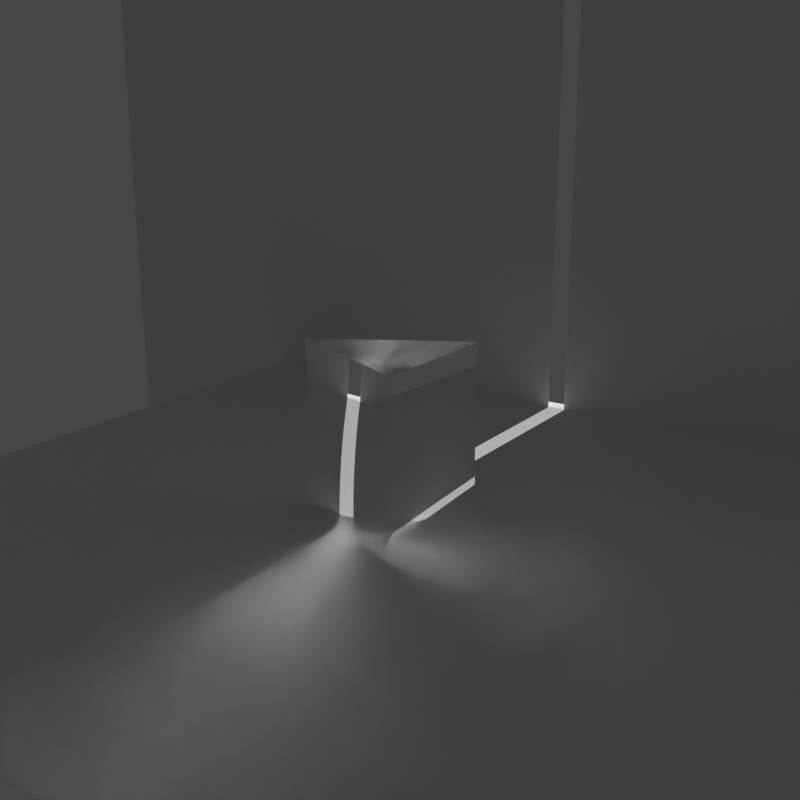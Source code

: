 # Source: prism.blend  (saved by Blender 2.80.24; exported with 4.5.12 LTS)
import bpy
from mathutils import Matrix  # noqa: F401  (used for matrix-valued properties, if any)

bpy.ops.wm.read_factory_settings(use_empty=True)
scene = bpy.context.scene
scene.name = 'Scene'

# ---- collections
col_collection = bpy.data.collections.new('Collection'); scene.collection.children.link(col_collection)

# ---- materials (node trees are filled in below, after node groups)
mat_material_001 = bpy.data.materials.new('Material.001')
mat_material_001.roughness = 0.25

# ---- material node trees
mat_material_001.use_nodes = True; mat_material_001.node_tree.nodes.clear()
_N = mat_material_001.node_tree.nodes; _L = mat_material_001.node_tree.links
n0 = _N.new('ShaderNodeOutputMaterial'); n0.name = 'Material Output'; n0.location = (300, 300)
n1 = _N.new('ShaderNodeBsdfGlass'); n1.name = 'Glass BSDF'; n1.location = (12, 313)
n1.distribution = 'BECKMANN'
n1.inputs[2].default_value = 1.45
_L.new(n1.outputs[0], n0.inputs[0])
n0.is_active_output = True

# ---- world
world_world = bpy.data.worlds.new('World'); scene.world = world_world
world_world.color = (0.05088, 0.05088, 0.05088)
world_world.use_sun_shadow = False
world_world.sun_shadow_jitter_overblur = 0.0

# ---- cameras
cam_camera = bpy.data.cameras.new('Camera')
cam_camera.clip_end = 100.0
cam_camera.ortho_scale = 7.314
cam_camera.dof.focus_distance = 0.0

# ---- lights
light_spot = bpy.data.lights.new('Spot', 'SPOT')
light_spot.transmission_factor = 0.0
light_spot.energy = 1.0
light_spot.shadow_buffer_clip_start = 0.5
light_spot.shadow_soft_size = 0.051
light_spot.shadow_maximum_resolution = 0.006
light_spot.use_absolute_resolution = True
light_spot.spot_blend = 0.0
light_spot.spot_size = 0.1745
light_spot.use_nodes = True; light_spot.node_tree.nodes.clear()
_N = light_spot.node_tree.nodes; _L = light_spot.node_tree.links
n0 = _N.new('ShaderNodeOutputLight'); n0.name = 'Light Output'; n0.location = (300, 300)
n1 = _N.new('ShaderNodeEmission'); n1.name = 'Emission'; n1.location = (112, 273)
n2 = _N.new('ShaderNodeLightFalloff'); n2.name = 'Light Falloff'; n2.location = (-107, 304)
n2.inputs[0].default_value = 0.0
_L.new(n1.outputs[0], n0.inputs[0])
_L.new(n2.outputs[2], n1.inputs[1])
n0.is_active_output = True
light_sun_001 = bpy.data.lights.new('Sun.001', 'SUN')
light_sun_001.transmission_factor = 0.0
light_sun_001.angle = 0.00025
light_sun_001.energy = 20.0
light_sun_001.shadow_buffer_clip_start = 0.5
light_sun_001.shadow_soft_size = 0.000125
light_sun_001.shadow_cascade_max_distance = 1000.0

# ---- meshes
me_plane = bpy.data.meshes.new('Plane')
me_plane.from_pydata([(-5.0, -5.0, 0.0), (5.0, -5.0, 0.0), (-5.0, 5.0, 0.0), (5.0, 5.0, 0.0)], [], [(0, 1, 3, 2)])
_uv = me_plane.uv_layers.new(name='UVMap')
_uv.uv.foreach_set('vector', [0.0, 0.0, 1.0, 0.0, 1.0, 1.0, 0.0, 1.0])
me_plane.use_remesh_preserve_volume = False
me_plane.use_remesh_preserve_attributes = False
me_plane.use_mirror_vertex_groups = False
me_plane.update()
me_cube_001 = bpy.data.meshes.new('Cube.001')
me_cube_001.from_pydata([(-1.0, -1.0, -1.0), (-1.0, 1.0, -1.0), (0.0, 1.0, 1.0), (1.0, -1.0, -1.0), (0.0, -1.0, 1.0), (1.0, 1.0, -1.0)], [], [(0, 4, 2, 1), (1, 2, 5), (5, 2, 4, 3), (3, 4, 0), (1, 5, 3, 0)])
_uv = me_cube_001.uv_layers.new(name='UVMap')
_uv.uv.foreach_set('vector', [0.375, 0.0, 0.625, 0.0, 0.625, 0.25, 0.375, 0.25, 0.375, 0.25, 0.625, 0.5, 0.375, 0.5, 0.375, 0.5, 0.625, 0.5, 0.625, 0.75, 0.375, 0.75, 0.375, 0.75, 0.625, 1.0, 0.375, 1.0, 0.125, 0.5, 0.375, 0.5, 0.375, 0.75, 0.125, 0.75])
me_cube_001.materials.append(mat_material_001)
me_cube_001.use_remesh_preserve_volume = False
me_cube_001.use_remesh_preserve_attributes = False
me_cube_001.use_mirror_vertex_groups = False
me_cube_001.update()
me_plane_001 = bpy.data.meshes.new('Plane.001')
me_plane_001.from_pydata([(-4.0, -4.0, 0.0), (4.0, -4.0, 0.0), (-4.0, 4.0, 0.0), (4.0, 4.0, 0.0)], [], [(0, 1, 3, 2)])
_uv = me_plane_001.uv_layers.new(name='UVMap')
_uv.uv.foreach_set('vector', [0.0, 0.0, 1.0, 0.0, 1.0, 1.0, 0.0, 1.0])
me_plane_001.use_remesh_preserve_volume = False
me_plane_001.use_remesh_preserve_attributes = False
me_plane_001.use_mirror_vertex_groups = False
me_plane_001.update()
me_plane_002 = bpy.data.meshes.new('Plane.002')
me_plane_002.from_pydata([(-4.0, -4.0, 0.0), (4.0, -4.0, 0.0), (-4.0, 4.0, 0.0), (4.0, 4.0, 0.0)], [], [(0, 1, 3, 2)])
_uv = me_plane_002.uv_layers.new(name='UVMap')
_uv.uv.foreach_set('vector', [0.0, 0.0, 1.0, 0.0, 1.0, 1.0, 0.0, 1.0])
me_plane_002.use_remesh_preserve_volume = False
me_plane_002.use_remesh_preserve_attributes = False
me_plane_002.use_mirror_vertex_groups = False
me_plane_002.update()

# ---- objects
ob_camera = bpy.data.objects.new('Camera', cam_camera)
ob_plane = bpy.data.objects.new('Plane', me_plane)
ob_spot = bpy.data.objects.new('Spot', light_spot)
ob_cube = bpy.data.objects.new('Cube', me_cube_001)
ob_plane_001 = bpy.data.objects.new('Plane.001', me_plane_001)
ob_plane_002 = bpy.data.objects.new('Plane.002', me_plane_002)
ob_sun = bpy.data.objects.new('Sun', light_sun_001)

# ---- transforms, parenting, visibility, modifiers, constraints
ob_camera.location = (8.884, 6.256, 4.592)
ob_camera.rotation_euler = (1.28, 0.001202, 2.155)
ob_camera.scale = (1.0, 1.0, 1.0)
ob_camera.lock_rotations_4d = False
ob_camera.empty_display_type = 'ARROWS'
ob_camera.color = (0.0, 0.0, 0.0, 0.0)
ob_camera.display_type = 'WIRE'
ob_camera.lineart.crease_threshold = 0.0
ob_plane.location = (0.0, 0.0, 0.0)
ob_plane.lineart.crease_threshold = 0.0
ob_spot.location = (-1.799, 0.2616, 1.967)
ob_spot.rotation_euler = (0.9526, -0.594, -1.29)
ob_spot.lineart.crease_threshold = 0.0
ob_cube.location = (0.0, 0.0, 0.89)
ob_cube.rotation_euler = (1.571, 0.0, 0.0)
ob_cube.scale = (0.8, 1.0, 0.8)
ob_cube.lineart.crease_threshold = 0.0
ob_plane_001.location = (-4.761, -4.262, 2.5)
ob_plane_001.rotation_euler = (0.0, 1.571, 0.0)
ob_plane_001.lineart.crease_threshold = 0.0
ob_plane_002.location = (-4.761, 3.973, 2.5)
ob_plane_002.rotation_euler = (0.0, 1.571, 0.0)
ob_plane_002.lineart.crease_threshold = 0.0
ob_sun.location = (-5.161, 1.998, 7.413)
ob_sun.rotation_euler = (0.0, -1.484, 0.0)
ob_sun.lineart.crease_threshold = 0.0

# ---- collection membership
col_collection.objects.link(ob_camera)
col_collection.objects.link(ob_plane)
col_collection.objects.link(ob_spot)
col_collection.objects.link(ob_cube)
col_collection.objects.link(ob_plane_001)
col_collection.objects.link(ob_plane_002)
col_collection.objects.link(ob_sun)

# ---- scene / render settings (as saved in the file)
scene.camera = ob_camera
scene.frame_start = 1; scene.frame_end = 250; scene.frame_set(1)
scene.render.engine = 'CYCLES'
scene.render.resolution_x = 640
scene.render.resolution_y = 640
scene.cycles.use_denoising = False
scene.cycles.samples = 5000
scene.cycles.sampling_pattern = 'TABULATED_SOBOL'
scene.cycles.light_sampling_threshold = 0.0
scene.cycles.use_adaptive_sampling = False
scene.cycles.use_light_tree = False
scene.cycles.max_bounces = 50
scene.cycles.diffuse_bounces = 30
scene.cycles.glossy_bounces = 30
scene.cycles.transmission_bounces = 30
scene.cycles.transparent_max_bounces = 30
scene.cycles.sample_clamp_indirect = 0.0
scene.view_settings.view_transform = 'Filmic'
bpy.context.view_layer.update()
